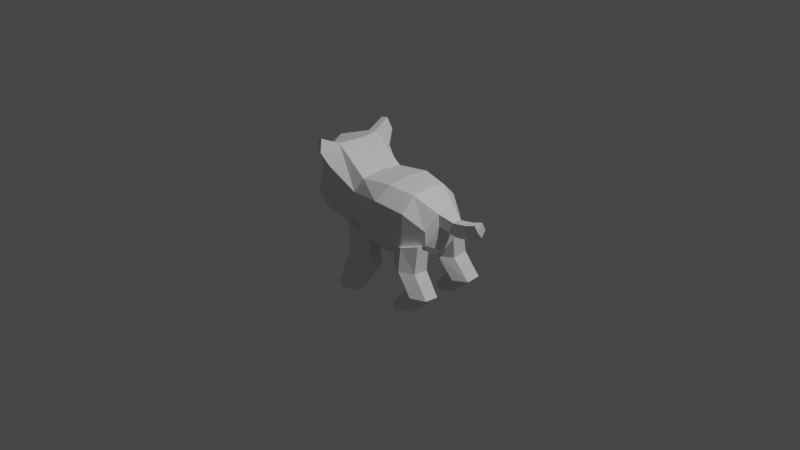 # Source: husky.blend  (saved by Blender 3.3.6; exported with 4.5.12 LTS)
import bpy
from mathutils import Matrix  # noqa: F401  (used for matrix-valued properties, if any)

bpy.ops.wm.read_factory_settings(use_empty=True)
scene = bpy.context.scene
scene.name = 'Scene'

# ---- collections
col_collection = bpy.data.collections.new('Collection'); scene.collection.children.link(col_collection)
col_ref = bpy.data.collections.new('ref'); scene.collection.children.link(col_ref)

# ---- materials (node trees are filled in below, after node groups)
mat_material = bpy.data.materials.new('Material')
mat_material.alpha_threshold = 0.0
mat_material.use_transparent_shadow = False
mat_material.roughness = 0.5
mat_material.line_color = (0.0, 0.0, 0.0, 1.0)

# ---- material node trees
mat_material.use_nodes = True; mat_material.node_tree.nodes.clear()
_N = mat_material.node_tree.nodes; _L = mat_material.node_tree.links
n0 = _N.new('ShaderNodeOutputMaterial'); n0.name = 'Material Output'; n0.location = (300, 300)
n1 = _N.new('ShaderNodeBsdfPrincipled'); n1.name = 'Principled BSDF'; n1.location = (10, 300)
n1.distribution = 'GGX'
n1.subsurface_method = 'RANDOM_WALK_SKIN'
n1.inputs[3].default_value = 1.45
n1.inputs[27].default_value = (0.0, 0.0, 0.0, 1.0)
n1.inputs[28].default_value = 1.0
_L.new(n1.outputs[0], n0.inputs[0])
n0.is_active_output = True

# ---- world
world_world = bpy.data.worlds.new('World'); scene.world = world_world
world_world.use_nodes = True; world_world.node_tree.nodes.clear()
_N = world_world.node_tree.nodes; _L = world_world.node_tree.links
n0 = _N.new('ShaderNodeOutputWorld'); n0.name = 'World Output'; n0.location = (300, 300)
n1 = _N.new('ShaderNodeBackground'); n1.name = 'Background'; n1.location = (10, 300)
n1.inputs[0].default_value = (0.05088, 0.05088, 0.05088, 1.0)
_L.new(n1.outputs[0], n0.inputs[0])
n0.is_active_output = True
world_world.color = (0.05088, 0.05088, 0.05088)
world_world.use_sun_shadow = False
world_world.sun_shadow_jitter_overblur = 0.0

# ---- cameras
cam_camera = bpy.data.cameras.new('Camera')
cam_camera.clip_end = 100.0
cam_camera.ortho_scale = 7.314

# ---- lights
light_light = bpy.data.lights.new('Light', 'POINT')
light_light.transmission_factor = 0.0
light_light.energy = 1000.0
light_light.shadow_soft_size = 0.1
light_light.shadow_maximum_resolution = 0.006
light_light.use_absolute_resolution = True

# ---- meshes
me_cube = bpy.data.meshes.new('Cube')
me_cube.from_pydata([(-0.5142, 0.0, 0.7409), (-0.6733, -2.679e-08, -0.1013), (-0.5024, -4.847e-08, -0.1392), (0.1321, 0.0, 0.5257), (-0.2555, 0.0, 0.4663), (-0.1622, -1.626e-08, -0.2579), (-0.9314, -0.1549, 0.000934), (-0.9557, -0.1525, 0.3861), (-1.062, -0.09273, 0.1052), (-1.065, -0.09273, 0.284), (0.6661, 0.0, 0.3328), (0.4193, 0.0, 0.4901), (0.3908, 0.0, -0.2532), (0.6291, 0.0, -0.1345), (-0.9557, 0.0, 0.3861), (-1.065, 0.0, 0.284), (-1.062, 0.0, 0.1052), (-0.818, 0.0, -0.02295), (-0.932, 0.0, 0.0007851), (-0.8759, 0.0, 0.6716), (0.1321, -0.2484, 0.4976), (0.07561, -0.3975, 0.3525), (0.4193, -0.2026, 0.462), (0.4132, -0.3519, 0.3099), (-0.3174, -0.3183, 0.2935), (-0.2555, -0.2487, 0.4383), (-0.5845, -0.409, 0.5185), (-0.6173, -0.2444, 0.7085), (0.6188, -0.2431, 0.1586), (0.8104, 0.0, 0.2733), (-0.7078, -0.2359, 0.6934), (-0.7128, -0.3772, 0.5015), (-0.8793, -0.2584, 0.5703), (-0.1622, -0.2409, -0.2579), (-0.102, -0.3975, -0.1035), (0.397, -0.3519, -0.09789), (0.3908, -0.1951, -0.2532), (-0.5024, -0.2411, -0.1392), (-0.4375, -0.3183, 0.01261), (-0.6733, -0.2412, -0.1013), (-0.6423, -0.3975, 0.05791), (0.6278, -0.2431, 0.01597), (0.5835, -0.116, -0.1345), (-0.8223, -0.3547, 0.1553), (-0.818, -0.1985, -0.02295), (-0.7275, -0.4359, 0.7852), (-0.7009, -0.4542, 0.6513), (-0.6239, -0.486, 0.6683), (-0.6567, -0.4445, 0.8003), (0.6661, -0.1088, 0.3196), (0.6794, 0.0, 0.09163), (0.6739, -0.109, 0.1959), (0.8237, 0.0, 0.08423), (0.8181, -0.05064, 0.1322), (0.8104, -0.05042, 0.2559), (0.9727, 0.0, 0.3046), (0.986, 0.0, 0.1156), (0.9805, -0.05064, 0.1635), (0.9727, -0.05042, 0.2872), (1.125, 0.0, 0.3445), (1.13, 0.0, 0.1982), (1.126, -0.05064, 0.2689), (1.081, -0.05042, 0.3271), (0.8104, 0.0, 0.2733), (0.9727, 0.0, 0.3046)], [(63, 64), (64, 59)], [(25, 4, 3, 20), (27, 0, 4, 25), (19, 30, 32), (33, 5, 2, 37), (13, 42, 41), (6, 44, 17, 18), (6, 8, 9, 7), (30, 19, 0, 27), (22, 20, 3, 11), (39, 1, 17, 44), (37, 2, 1, 39), (40, 43, 31, 26), (6, 18, 16, 8), (36, 42, 13, 12), (35, 23, 28, 41), (43, 6, 7), (34, 38, 24, 21), (38, 40, 26, 24), (9, 15, 14, 7), (8, 16, 15, 9), (30, 31, 32), (21, 24, 25, 20), (20, 22, 23, 21), (22, 49, 28, 23), (24, 26, 27, 25), (30, 27, 48, 45), (33, 36, 12, 5), (43, 44, 6), (36, 33, 34, 35), (38, 34, 33, 37), (37, 39, 40, 38), (42, 36, 35, 41), (43, 40, 39, 44), (34, 21, 23, 35), (50, 41, 51), (47, 46, 45, 48), (26, 31, 46, 47), (27, 26, 47, 48), (31, 30, 45, 46), (49, 22, 11, 10), (41, 28, 49, 51), (54, 29, 55, 58), (49, 10, 29, 54), (50, 51, 53, 52), (51, 49, 54, 53), (56, 57, 61, 60), (53, 54, 58, 57), (52, 53, 57, 56), (61, 62, 59), (57, 58, 62, 61), (58, 55, 59, 62), (14, 19, 32, 7), (50, 13, 41), (60, 61, 59), (31, 43, 7, 32)])
_uv = me_cube.uv_layers.new(name='UVMap')
_uv.uv.foreach_set('vector', [0.625, 1.0, 0.625, 1.0, 0.625, 0.75, 0.625, 0.75, 0.6231, 1.0, 0.625, 1.0, 0.625, 1.0, 0.625, 1.0, 0.0, 0.0, 0.4187, 0.0, 0.625, 0.0, 0.375, 0.75, 0.375, 0.75, 0.375, 1.0, 0.375, 1.0, 0.375, 0.75, 0.375, 0.75, 0.4578, 0.75, 0.375, 0.0, 0.375, 0.0, 0.375, 0.0, 0.375, 0.0, 0.375, 0.0, 0.375, 0.0, 0.625, 0.0, 0.625, 0.0, 0.625, 0.0, 0.625, 0.0, 0.625, 0.0, 0.625, 0.0, 0.625, 0.75, 0.625, 0.75, 0.625, 0.75, 0.625, 0.75, 0.375, 0.0, 0.375, 0.0, 0.375, 0.0, 0.375, 0.0, 0.375, 1.0, 0.375, 1.0, 0.375, 1.0, 0.375, 1.0, 0.4237, 0.0, 0.4386, 0.0, 0.5753, 0.0, 0.5713, 0.0, 0.375, 0.0, 0.375, 0.0, 0.375, 0.0, 0.375, 0.0, 0.375, 0.75, 0.375, 0.75, 0.375, 0.75, 0.375, 0.75, 0.4293, 0.75, 0.5718, 0.75, 0.5364, 0.75, 0.4578, 0.75, 0.4386, 0.0, 0.375, 0.0, 0.625, 0.0, 0.4261, 0.75, 0.4407, 1.0, 0.5623, 1.0, 0.577, 0.75, 0.4407, 1.0, 0.4237, 1.0, 0.5664, 1.0, 0.5623, 1.0, 0.625, 0.0, 0.625, 0.0, 0.625, 0.0, 0.625, 0.0, 0.375, 0.0, 0.375, 0.0, 0.625, 0.0, 0.625, 0.0, 0.625, 0.0, 0.5753, 0.0, 0.625, 0.0, 0.577, 0.75, 0.5623, 1.0, 0.625, 1.0, 0.625, 0.75, 0.625, 0.75, 0.625, 0.75, 0.5718, 0.75, 0.577, 0.75, 0.625, 0.75, 0.625, 0.75, 0.5364, 0.75, 0.5718, 0.75, 0.5623, 1.0, 0.5664, 1.0, 0.6231, 1.0, 0.625, 1.0, 0.625, 0.0, 0.625, 0.0, 0.625, 0.0, 0.625, 0.0, 0.375, 0.75, 0.375, 0.75, 0.375, 0.75, 0.375, 0.75, 0.4386, 0.0, 0.375, 0.0, 0.375, 0.0, 0.375, 0.75, 0.375, 0.75, 0.4261, 0.75, 0.4293, 0.75, 0.4407, 1.0, 0.4261, 0.75, 0.375, 0.75, 0.375, 1.0, 0.375, 1.0, 0.375, 1.0, 0.4237, 1.0, 0.4407, 1.0, 0.375, 0.75, 0.375, 0.75, 0.4293, 0.75, 0.4578, 0.75, 0.4386, 0.0, 0.4237, 0.0, 0.375, 0.0, 0.375, 0.0, 0.4261, 0.75, 0.577, 0.75, 0.5718, 0.75, 0.4293, 0.75, 0.5086, 0.75, 0.4578, 0.75, 0.5569, 0.75, 0.5713, 0.0, 0.5753, 0.0, 0.625, 0.0, 0.625, 0.0, 0.5713, 0.0, 0.5753, 0.0, 0.5753, 0.0, 0.5713, 0.0, 0.6231, 1.0, 0.5664, 1.0, 0.5664, 1.0, 0.6231, 1.0, 0.5753, 0.0, 0.625, 0.0, 0.625, 0.0, 0.5753, 0.0, 0.625, 0.75, 0.625, 0.75, 0.625, 0.75, 0.625, 0.75, 0.4578, 0.75, 0.5364, 0.75, 0.625, 0.75, 0.5569, 0.75, 0.625, 0.75, 0.625, 0.75, 0.625, 0.75, 0.625, 0.75, 0.625, 0.75, 0.625, 0.75, 0.625, 0.75, 0.625, 0.75, 0.5086, 0.75, 0.5569, 0.75, 0.5569, 0.75, 0.5086, 0.75, 0.5569, 0.75, 0.625, 0.75, 0.625, 0.75, 0.5569, 0.75, 0.5086, 0.75, 0.5569, 0.75, 0.5569, 0.75, 0.5086, 0.75, 0.5569, 0.75, 0.625, 0.75, 0.625, 0.75, 0.5569, 0.75, 0.5086, 0.75, 0.5569, 0.75, 0.5569, 0.75, 0.5086, 0.75, 0.5569, 0.75, 0.625, 0.75, 0.625, 0.75, 0.5569, 0.75, 0.625, 0.75, 0.625, 0.75, 0.5569, 0.75, 0.625, 0.75, 0.625, 0.75, 0.625, 0.75, 0.625, 0.75, 0.0, 0.0, 0.0, 0.0, 0.625, 0.0, 0.625, 0.0, 0.5086, 0.75, 0.375, 0.75, 0.4578, 0.75, 0.5086, 0.75, 0.5569, 0.75, 0.625, 0.75, 0.5753, 0.0, 0.4386, 0.0, 0.625, 0.0, 0.625, 0.0])
me_cube.materials.append(mat_material)
me_cube.use_mirror_vertex_groups = False
me_cube.update()
me_cylinder = bpy.data.meshes.new('Cylinder')
me_cylinder.from_pydata([(-0.1291, -0.2033, -0.4001), (-0.2251, -0.1807, -0.0671), (0.04782, -0.2727, -0.3835), (-0.07546, -0.2393, -0.08708), (0.04782, -0.4134, -0.3647), (-0.07163, -0.3587, -0.07164), (-0.1291, -0.4848, -0.3626), (-0.2174, -0.4195, -0.03622), (-0.306, -0.4154, -0.3793), (-0.367, -0.361, -0.01623), (-0.306, -0.2747, -0.3981), (-0.3708, -0.2416, -0.03167), (-0.4245, -0.3227, -0.7202), (-0.4245, -0.4534, -0.7028), (-0.2946, -0.5213, -0.7135), (-0.1779, -0.4557, -0.7207), (-0.1779, -0.3251, -0.7381), (-0.2946, -0.2599, -0.7483)], [], [(0, 1, 3, 2), (2, 3, 5, 4), (4, 5, 7, 6), (6, 7, 9, 8), (3, 1, 11, 9, 7, 5), (8, 9, 11, 10), (10, 11, 1, 0), (6, 8, 13, 14), (10, 0, 17, 12), (8, 10, 12, 13), (4, 6, 14, 15), (2, 4, 15, 16), (0, 2, 16, 17), (13, 12, 17, 16, 15, 14)])
_uv = me_cylinder.uv_layers.new(name='UVMap')
_uv.uv.foreach_set('vector', [1.0, 0.5, 1.0, 1.0, 0.8333, 1.0, 0.8333, 0.5, 0.8333, 0.5, 0.8333, 1.0, 0.6667, 1.0, 0.6667, 0.5, 0.6667, 0.5, 0.6667, 1.0, 0.5, 1.0, 0.5, 0.5, 0.5, 0.5, 0.5, 1.0, 0.3333, 1.0, 0.3333, 0.5, 0.4578, 0.37, 0.25, 0.49, 0.04215, 0.37, 0.04215, 0.13, 0.25, 0.01, 0.4578, 0.13, 0.3333, 0.5, 0.3333, 1.0, 0.1667, 1.0, 0.1667, 0.5, 0.1667, 0.5, 0.1667, 1.0, -8.941e-08, 1.0, -8.941e-08, 0.5, 0.5, 0.5, 0.3333, 0.5, 0.3333, 0.5, 0.5, 0.5, 0.1667, 0.5, -8.941e-08, 0.5, -8.941e-08, 0.5, 0.1667, 0.5, 0.3333, 0.5, 0.1667, 0.5, 0.1667, 0.5, 0.3333, 0.5, 0.6667, 0.5, 0.5, 0.5, 0.5, 0.5, 0.6667, 0.5, 0.8333, 0.5, 0.6667, 0.5, 0.6667, 0.5, 0.8333, 0.5, 1.0, 0.5, 0.8333, 0.5, 0.8333, 0.5, 1.0, 0.5, 0.3333, 0.5, 0.1667, 0.5, 1.0, 0.5, 0.8333, 0.5, 0.6667, 0.5, 0.5, 0.5])
me_cylinder.update()
me_cylinder_001 = bpy.data.meshes.new('Cylinder.001')
me_cylinder_001.from_pydata([(1.39, -2.508, -2.969), (2.06, -2.362, -1.688), (0.6593, -2.008, -2.505), (1.103, -1.837, -1.468), (0.6593, -1.008, -2.505), (1.121, -0.9827, -1.489), (1.39, -0.5082, -2.969), (2.102, -0.5087, -1.719), (2.122, -1.008, -3.433), (3.037, -1.034, -1.954), (2.122, -2.008, -3.433), (3.019, -1.888, -1.933), (1.567, -2.429, -4.668), (0.8558, -1.969, -4.196), (0.8558, -1.048, -4.196), (1.567, -0.5874, -4.668), (2.328, -1.048, -5.128), (2.328, -1.969, -5.128), (-0.045, -2.429, -5.076), (-0.5871, -1.969, -4.629), (-0.5871, -1.048, -4.629), (-0.045, -0.5874, -5.076), (0.5759, -1.048, -5.492), (0.5759, -1.969, -5.492)], [], [(0, 1, 3, 2), (2, 3, 5, 4), (4, 5, 7, 6), (6, 7, 9, 8), (3, 1, 11, 9, 7, 5), (8, 9, 11, 10), (10, 11, 1, 0), (0, 2, 13, 12), (16, 17, 23, 22), (4, 6, 15, 14), (10, 0, 12, 17), (6, 8, 16, 15), (2, 4, 14, 13), (8, 10, 17, 16), (18, 19, 20, 21, 22, 23), (14, 15, 21, 20), (12, 13, 19, 18), (17, 12, 18, 23), (15, 16, 22, 21), (13, 14, 20, 19)])
_uv = me_cylinder_001.uv_layers.new(name='UVMap')
_uv.uv.foreach_set('vector', [1.0, 0.5, 1.0, 1.0, 0.8333, 1.0, 0.8333, 0.5, 0.8333, 0.5, 0.8333, 1.0, 0.6667, 1.0, 0.6667, 0.5, 0.6667, 0.5, 0.6667, 1.0, 0.5, 1.0, 0.5, 0.5, 0.5, 0.5, 0.5, 1.0, 0.3333, 1.0, 0.3333, 0.5, 0.4578, 0.37, 0.25, 0.49, 0.04215, 0.37, 0.04215, 0.13, 0.25, 0.01, 0.4578, 0.13, 0.3333, 0.5, 0.3333, 1.0, 0.1667, 1.0, 0.1667, 0.5, 0.1667, 0.5, 0.1667, 1.0, -8.941e-08, 1.0, -8.941e-08, 0.5, 1.0, 0.5, 0.8333, 0.5, 0.8333, 0.5, 1.0, 0.5, 0.3333, 0.5, 0.1667, 0.5, 0.1667, 0.5, 0.3333, 0.5, 0.6667, 0.5, 0.5, 0.5, 0.5, 0.5, 0.6667, 0.5, 0.1667, 0.5, -8.941e-08, 0.5, -8.941e-08, 0.5, 0.1667, 0.5, 0.5, 0.5, 0.3333, 0.5, 0.3333, 0.5, 0.5, 0.5, 0.8333, 0.5, 0.6667, 0.5, 0.6667, 0.5, 0.8333, 0.5, 0.3333, 0.5, 0.1667, 0.5, 0.1667, 0.5, 0.3333, 0.5, 0.75, 0.49, 0.9578, 0.37, 0.9578, 0.13, 0.75, 0.01, 0.5422, 0.13, 0.5422, 0.37, 0.6667, 0.5, 0.5, 0.5, 0.5, 0.5, 0.6667, 0.5, 1.0, 0.5, 0.8333, 0.5, 0.8333, 0.5, 1.0, 0.5, 0.1667, 0.5, -8.941e-08, 0.5, -8.941e-08, 0.5, 0.1667, 0.5, 0.5, 0.5, 0.3333, 0.5, 0.3333, 0.5, 0.5, 0.5, 0.8333, 0.5, 0.6667, 0.5, 0.6667, 0.5, 0.8333, 0.5])
me_cylinder_001.update()

# ---- objects
ob_body = bpy.data.objects.new('body', me_cube)
ob_light = bpy.data.objects.new('Light', light_light)
ob_camera = bpy.data.objects.new('Camera', cam_camera)
ob_cylinder = bpy.data.objects.new('Cylinder', me_cylinder)
ob_cylinder_001 = bpy.data.objects.new('Cylinder.001', me_cylinder_001)
ob_side = bpy.data.objects.new('side', None)
ob_front = bpy.data.objects.new('front', None)

# ---- transforms, parenting, visibility, modifiers, constraints
ob_body.location = (0.0, 0.0, 0.0)
ob_body.lock_rotations_4d = False
ob_body.empty_display_type = 'ARROWS'
ob_body.lineart.crease_threshold = 0.0
_m = ob_body.modifiers.new('Mirror', 'MIRROR')
_m.use_axis = (False, True, False)
_m.use_clip = True
ob_light.location = (4.076, 1.005, 5.904)
ob_light.rotation_euler = (0.6503, 0.05522, 1.866)
ob_light.lock_rotations_4d = False
ob_light.empty_display_type = 'ARROWS'
ob_light.color = (0.0, 0.0, 0.0, 0.0)
ob_light.lineart.crease_threshold = 0.0
ob_camera.location = (7.359, -6.926, 4.958)
ob_camera.rotation_euler = (1.109, 0.0, 0.8149)
ob_camera.lock_rotations_4d = False
ob_camera.empty_display_type = 'ARROWS'
ob_camera.color = (0.0, 0.0, 0.0, 0.0)
ob_camera.display_type = 'WIRE'
ob_camera.lineart.crease_threshold = 0.0
ob_cylinder.location = (0.0, 0.0, 0.0)
_m = ob_cylinder.modifiers.new('Mirror', 'MIRROR')
_m.use_axis = (False, True, False)
_m.mirror_object = ob_body
ob_cylinder_001.location = (0.0, 2.98e-08, 0.0)
ob_cylinder_001.rotation_euler = (-0.101, -0.5448, 0.05245)
ob_cylinder_001.scale = (0.1658, 0.1658, 0.1658)
_m = ob_cylinder_001.modifiers.new('Mirror', 'MIRROR')
_m.use_axis = (False, True, False)
_m.mirror_object = ob_body
ob_side.location = (0.0, 0.0, 0.0)
ob_side.rotation_euler = (1.571, -0.0, 0.0)
ob_side.scale = (0.5, 0.5, 0.5)
ob_side.empty_display_type = 'IMAGE'
ob_side.empty_display_size = 5.0
ob_front.location = (0.0, 0.0, 0.0)
ob_front.rotation_euler = (0.0, 1.571, 0.0)
ob_front.scale = (0.5, 0.5, 0.5)
ob_front.empty_display_type = 'IMAGE'
ob_front.empty_display_size = 5.0

# ---- collection membership
col_collection.objects.link(ob_body)
col_collection.objects.link(ob_light)
col_collection.objects.link(ob_camera)
col_collection.objects.link(ob_cylinder)
col_collection.objects.link(ob_cylinder_001)
col_ref.objects.link(ob_side)
col_ref.objects.link(ob_front)

# ---- scene / render settings (as saved in the file)
scene.camera = ob_camera
scene.frame_start = 1; scene.frame_end = 250; scene.frame_set(80)
scene.render.engine = 'BLENDER_EEVEE_NEXT'
scene.cycles.sampling_pattern = 'TABULATED_SOBOL'
scene.cycles.use_light_tree = False
scene.view_settings.view_transform = 'Filmic'
bpy.context.view_layer.update()
